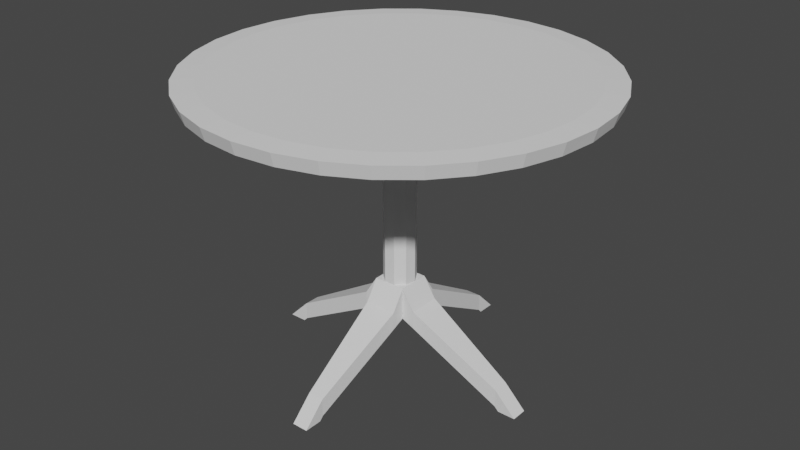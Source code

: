 # Source: Table1.blend  (saved by Blender 2.83.19; exported with 4.5.12 LTS)
import bpy
from mathutils import Matrix  # noqa: F401  (used for matrix-valued properties, if any)

bpy.ops.wm.read_factory_settings(use_empty=True)
scene = bpy.context.scene
scene.name = 'Scene'

# ---- collections
col_collection = bpy.data.collections.new('Collection'); scene.collection.children.link(col_collection)

# ---- world
world_world = bpy.data.worlds.new('World'); scene.world = world_world
world_world.use_nodes = True; world_world.node_tree.nodes.clear()
_N = world_world.node_tree.nodes; _L = world_world.node_tree.links
n0 = _N.new('ShaderNodeOutputWorld'); n0.name = 'World Output'; n0.location = (300, 300)
n1 = _N.new('ShaderNodeBackground'); n1.name = 'Background'; n1.location = (10, 300)
n1.inputs[0].default_value = (0.05088, 0.05088, 0.05088, 1.0)
_L.new(n1.outputs[0], n0.inputs[0])
n0.is_active_output = True
world_world.color = (0.05088, 0.05088, 0.05088)
world_world.use_sun_shadow = False
world_world.sun_shadow_jitter_overblur = 0.0

# ---- meshes
me_circle = bpy.data.meshes.new('Circle')
me_circle.from_pydata([(-8.798e-05, 1.001, 0.1121), (-0.1952, 0.9814, 0.1121), (-0.3828, 0.9245, 0.1121), (-0.5557, 0.832, 0.1121), (-0.7072, 0.7077, 0.1121), (-0.8316, 0.5561, 0.1121), (-0.924, 0.3833, 0.1121), (-0.9809, 0.1957, 0.1121), (-1.0, 0.0005771, 0.1121), (-0.9809, -0.1945, 0.1121), (-0.924, -0.3821, 0.1121), (-0.8316, -0.555, 0.1121), (-0.7072, -0.7065, 0.1121), (-0.5557, -0.8309, 0.1121), (-0.3828, -0.9233, 0.1121), (-0.1952, -0.9802, 0.1121), (-8.766e-05, -0.9994, 0.1121), (0.195, -0.9802, 0.1121), (0.3826, -0.9233, 0.1121), (0.5555, -0.8309, 0.1121), (0.707, -0.7065, 0.1121), (0.8314, -0.555, 0.1121), (0.9238, -0.3821, 0.1121), (0.9807, -0.1945, 0.1121), (0.9999, 0.000578, 0.1121), (0.9807, 0.1957, 0.1121), (0.9238, 0.3833, 0.1121), (0.8314, 0.5561, 0.1121), (0.707, 0.7077, 0.1121), (0.5555, 0.832, 0.1121), (0.3826, 0.9245, 0.1121), (0.195, 0.9814, 0.1121), (-8.8e-05, 0.8394, 0.08541), (-0.1637, 0.8233, 0.08541), (-0.3211, 0.7756, 0.08541), (-0.4661, 0.6981, 0.08541), (-0.5933, 0.5937, 0.08541), (-0.6976, 0.4666, 0.08541), (-0.7751, 0.3216, 0.08541), (-0.8228, 0.1642, 0.08541), (-0.8389, 0.0005771, 0.08541), (-0.8228, -0.1631, 0.08541), (-0.7751, -0.3204, 0.08541), (-0.6976, -0.4655, 0.08541), (-0.5933, -0.5926, 0.08541), (-0.4661, -0.6969, 0.08541), (-0.3211, -0.7744, 0.08541), (-0.1637, -0.8222, 0.08541), (-8.773e-05, -0.8383, 0.08541), (0.1636, -0.8222, 0.08541), (0.3209, -0.7744, 0.08541), (0.466, -0.6969, 0.08541), (0.5931, -0.5926, 0.08541), (0.6974, -0.4655, 0.08541), (0.7749, -0.3204, 0.08541), (0.8227, -0.1631, 0.08541), (0.8388, 0.0005779, 0.08541), (0.8227, 0.1642, 0.08541), (0.7749, 0.3216, 0.08541), (0.6974, 0.4666, 0.08541), (0.5931, 0.5937, 0.08541), (0.466, 0.6981, 0.08541), (0.3209, 0.7756, 0.08541), (0.1636, 0.8233, 0.08541), (-8.798e-05, 1.02, 0.1787), (-0.199, 1.001, 0.1787), (-0.3903, 0.9426, 0.1787), (-0.5665, 0.8483, 0.1787), (-0.721, 0.7215, 0.1787), (-0.8478, 0.567, 0.1787), (-0.9421, 0.3908, 0.1787), (-1.0, 0.1995, 0.1787), (-1.02, 0.0005771, 0.1787), (-1.0, -0.1983, 0.1787), (-0.9421, -0.3896, 0.1787), (-0.8478, -0.5659, 0.1787), (-0.721, -0.7204, 0.1787), (-0.5665, -0.8472, 0.1787), (-0.3903, -0.9414, 0.1787), (-0.199, -0.9994, 0.1787), (-8.765e-05, -1.019, 0.1787), (0.1988, -0.9994, 0.1787), (0.3901, -0.9414, 0.1787), (0.5664, -0.8472, 0.1787), (0.7209, -0.7204, 0.1787), (0.8477, -0.5659, 0.1787), (0.9419, -0.3896, 0.1787), (0.9999, -0.1983, 0.1787), (1.019, 0.000578, 0.1787), (0.9999, 0.1995, 0.1787), (0.9419, 0.3908, 0.1787), (0.8477, 0.567, 0.1787), (0.7209, 0.7215, 0.1787), (0.5664, 0.8483, 0.1787), (0.3901, 0.9426, 0.1787), (0.1988, 1.001, 0.1787), (-8.799e-05, 0.9095, 0.1854), (-0.1774, 0.8921, 0.1854), (-0.3479, 0.8403, 0.1854), (-0.5051, 0.7564, 0.1854), (-0.6428, 0.6433, 0.1854), (-0.7559, 0.5056, 0.1854), (-0.8399, 0.3484, 0.1854), (-0.8916, 0.1779, 0.1854), (-0.9091, 0.0005771, 0.1854), (-0.8916, -0.1768, 0.1854), (-0.8399, -0.3473, 0.1854), (-0.7559, -0.5044, 0.1854), (-0.6428, -0.6422, 0.1854), (-0.5051, -0.7552, 0.1854), (-0.3479, -0.8392, 0.1854), (-0.1774, -0.8909, 0.1854), (-8.77e-05, -0.9084, 0.1854), (0.1772, -0.8909, 0.1854), (0.3478, -0.8392, 0.1854), (0.5049, -0.7552, 0.1854), (0.6426, -0.6422, 0.1854), (0.7557, -0.5044, 0.1854), (0.8397, -0.3473, 0.1854), (0.8914, -0.1768, 0.1854), (0.9089, 0.0005779, 0.1854), (0.8914, 0.1779, 0.1854), (0.8397, 0.3484, 0.1854), (0.7557, 0.5056, 0.1854), (0.6426, 0.6433, 0.1854), (0.5049, 0.7564, 0.1854), (0.3478, 0.8404, 0.1854), (0.1772, 0.8921, 0.1854), (-8.807e-05, 0.0005773, 0.1854), (-8.81e-05, 0.0005773, 0.08541), (0.1049, 0.1257, -0.07126), (-8.801e-05, 0.1639, -0.07126), (-8.802e-05, 0.08391, -0.3713), (-8.802e-05, 0.08391, -0.2046), (0.05348, 0.06441, -0.3713), (0.05348, 0.06441, -0.2046), (0.08198, 0.01505, -0.3713), (0.08198, 0.01505, -0.2046), (0.07208, -0.04109, -0.3713), (0.07208, -0.04109, -0.2046), (0.02841, -0.07773, -0.3713), (0.02841, -0.07773, -0.2046), (-0.02859, -0.07773, -0.3713), (-0.02859, -0.07773, -0.2046), (-0.07226, -0.04109, -0.3713), (-0.07226, -0.04109, -0.2046), (-0.08216, 0.01505, -0.3713), (-0.08216, 0.01505, -0.2046), (-0.05365, 0.06441, -0.3713), (-0.05365, 0.06441, -0.2046), (0.1608, 0.02894, -0.07126), (0.1414, -0.08109, -0.07126), (0.05578, -0.1529, -0.07126), (-0.05595, -0.1529, -0.07126), (-0.1415, -0.08109, -0.07126), (-0.1609, 0.02894, -0.07126), (-0.1051, 0.1257, -0.07126), (0.3013, 0.3597, -0.00459), (-8.799e-05, 0.4694, -0.00459), (0.4616, 0.08199, -0.00459), (0.4059, -0.2338, -0.00459), (0.1603, -0.44, -0.00459), (-0.1604, -0.44, -0.00459), (-0.4061, -0.2338, -0.00459), (-0.4618, 0.08199, -0.00459), (-0.3015, 0.3597, -0.00459), (0.3013, 0.3597, 0.08874), (-8.799e-05, 0.4694, 0.08874), (0.4616, 0.08199, 0.08874), (0.4059, -0.2338, 0.08874), (0.1603, -0.44, 0.08874), (-0.1604, -0.44, 0.08874), (-0.4061, -0.2338, 0.08874), (-0.4618, 0.08199, 0.08874), (-0.3015, 0.3597, 0.08874), (-8.799e-05, 0.08391, -0.5713), (0.05348, 0.06441, -0.5713), (0.08198, 0.01505, -0.5713), (0.07208, -0.04109, -0.5713), (0.02841, -0.07773, -0.5713), (-0.02859, -0.07773, -0.5713), (-0.07226, -0.04109, -0.5713), (-0.08216, 0.01505, -0.5713), (-0.05365, 0.06441, -0.5713), (-8.814e-05, 0.08391, -0.8379), (0.05348, 0.06441, -0.8379), (0.08198, 0.01505, -0.8379), (0.07208, -0.04109, -0.8379), (0.02841, -0.07773, -0.8379), (-0.02859, -0.07773, -0.8379), (-0.07226, -0.04109, -0.8379), (-0.08216, 0.01505, -0.8379), (-0.05365, 0.06441, -0.8379), (-8.819e-05, 0.08391, -0.9046), (0.05348, 0.06441, -0.9046), (0.08198, 0.01505, -0.9046), (0.07208, -0.04109, -0.9046), (0.02841, -0.07773, -0.9046), (-0.02859, -0.07773, -0.9046), (-0.07226, -0.04109, -0.9046), (-0.08216, 0.01505, -0.9046), (-0.05365, 0.06441, -0.9046), (-0.08342, -0.08009, -1.037), (-0.08342, -0.08009, -0.8706), (-0.08342, 0.08658, -1.037), (-0.08342, 0.08658, -0.8706), (0.08325, -0.08009, -1.037), (0.08325, -0.08009, -0.8706), (0.08325, 0.08658, -1.037), (0.08325, 0.08658, -0.8706), (0.1499, -0.08009, -1.067), (0.1499, -0.08009, -0.9745), (0.1499, 0.08658, -1.067), (0.1499, 0.08658, -0.9745), (0.6166, -0.03842, -1.333), (0.6166, -0.03842, -1.241), (0.6166, 0.04491, -1.333), (0.6166, 0.04491, -1.241), (0.6372, -0.03842, -1.354), (0.7293, -0.03842, -1.354), (0.6372, 0.04491, -1.354), (0.7293, 0.04491, -1.354), (-0.1501, 0.08658, -1.067), (-0.1501, 0.08658, -0.9745), (-0.1501, -0.08009, -1.067), (-0.1501, -0.08009, -0.9745), (-0.6168, 0.04491, -1.333), (-0.6168, 0.04491, -1.241), (-0.6168, -0.03842, -1.333), (-0.6168, -0.03842, -1.241), (-0.6373, 0.04491, -1.354), (-0.7295, 0.04491, -1.354), (-0.6373, -0.03842, -1.354), (-0.7295, -0.03842, -1.354), (-0.08342, -0.1468, -1.067), (-0.08342, -0.1468, -0.9745), (0.08325, -0.1468, -1.067), (0.08325, -0.1468, -0.9745), (-0.04175, -0.6134, -1.333), (-0.04175, -0.6134, -1.241), (0.04158, -0.6134, -1.333), (0.04158, -0.6134, -1.241), (-0.04175, -0.634, -1.354), (-0.04175, -0.7262, -1.354), (0.04158, -0.634, -1.354), (0.04158, -0.7262, -1.354), (0.08325, 0.1532, -1.067), (0.08325, 0.1532, -0.9745), (-0.08342, 0.1532, -1.067), (-0.08342, 0.1532, -0.9745), (0.04158, 0.6199, -1.333), (0.04158, 0.6199, -1.241), (-0.04175, 0.6199, -1.333), (-0.04175, 0.6199, -1.241), (0.04158, 0.6405, -1.354), (0.04158, 0.7327, -1.354), (-0.04175, 0.6405, -1.354), (-0.04175, 0.7327, -1.354)], [], [(1, 0, 32, 33), (28, 27, 59, 60), (15, 14, 46, 47), (2, 1, 33, 34), (29, 28, 60, 61), (16, 15, 47, 48), (3, 2, 34, 35), (30, 29, 61, 62), (17, 16, 48, 49), (4, 3, 35, 36), (31, 30, 62, 63), (18, 17, 49, 50), (5, 4, 36, 37), (0, 31, 63, 32), (19, 18, 50, 51), (6, 5, 37, 38), (20, 19, 51, 52), (7, 6, 38, 39), (21, 20, 52, 53), (8, 7, 39, 40), (22, 21, 53, 54), (9, 8, 40, 41), (23, 22, 54, 55), (10, 9, 41, 42), (24, 23, 55, 56), (11, 10, 42, 43), (25, 24, 56, 57), (12, 11, 43, 44), (26, 25, 57, 58), (13, 12, 44, 45), (27, 26, 58, 59), (14, 13, 45, 46), (0, 1, 65, 64), (27, 28, 92, 91), (14, 15, 79, 78), (1, 2, 66, 65), (28, 29, 93, 92), (15, 16, 80, 79), (2, 3, 67, 66), (29, 30, 94, 93), (16, 17, 81, 80), (3, 4, 68, 67), (30, 31, 95, 94), (17, 18, 82, 81), (4, 5, 69, 68), (31, 0, 64, 95), (18, 19, 83, 82), (5, 6, 70, 69), (19, 20, 84, 83), (6, 7, 71, 70), (20, 21, 85, 84), (7, 8, 72, 71), (21, 22, 86, 85), (8, 9, 73, 72), (22, 23, 87, 86), (9, 10, 74, 73), (23, 24, 88, 87), (10, 11, 75, 74), (24, 25, 89, 88), (11, 12, 76, 75), (25, 26, 90, 89), (12, 13, 77, 76), (26, 27, 91, 90), (13, 14, 78, 77), (89, 90, 122, 121), (76, 77, 109, 108), (90, 91, 123, 122), (77, 78, 110, 109), (64, 65, 97, 96), (91, 92, 124, 123), (78, 79, 111, 110), (65, 66, 98, 97), (92, 93, 125, 124), (79, 80, 112, 111), (66, 67, 99, 98), (93, 94, 126, 125), (80, 81, 113, 112), (67, 68, 100, 99), (94, 95, 127, 126), (81, 82, 114, 113), (68, 69, 101, 100), (95, 64, 96, 127), (82, 83, 115, 114), (69, 70, 102, 101), (83, 84, 116, 115), (70, 71, 103, 102), (84, 85, 117, 116), (71, 72, 104, 103), (85, 86, 118, 117), (72, 73, 105, 104), (86, 87, 119, 118), (73, 74, 106, 105), (87, 88, 120, 119), (74, 75, 107, 106), (88, 89, 121, 120), (75, 76, 108, 107), (97, 98, 128), (124, 125, 128), (111, 112, 128), (98, 99, 128), (125, 126, 128), (112, 113, 128), (99, 100, 128), (126, 127, 128), (113, 114, 128), (100, 101, 128), (127, 96, 128), (114, 115, 128), (101, 102, 128), (115, 116, 128), (102, 103, 128), (116, 117, 128), (103, 104, 128), (117, 118, 128), (104, 105, 128), (118, 119, 128), (105, 106, 128), (119, 120, 128), (106, 107, 128), (120, 121, 128), (107, 108, 128), (121, 122, 128), (108, 109, 128), (122, 123, 128), (109, 110, 128), (96, 97, 128), (123, 124, 128), (110, 111, 128), (55, 54, 129), (42, 41, 129), (56, 55, 129), (43, 42, 129), (57, 56, 129), (44, 43, 129), (58, 57, 129), (45, 44, 129), (59, 58, 129), (46, 45, 129), (33, 32, 129), (60, 59, 129), (47, 46, 129), (34, 33, 129), (61, 60, 129), (48, 47, 129), (35, 34, 129), (62, 61, 129), (49, 48, 129), (36, 35, 129), (63, 62, 129), (50, 49, 129), (37, 36, 129), (32, 63, 129), (51, 50, 129), (38, 37, 129), (52, 51, 129), (39, 38, 129), (53, 52, 129), (40, 39, 129), (54, 53, 129), (41, 40, 129), (153, 152, 161, 162), (133, 149, 156, 131), (132, 133, 135, 134), (131, 156, 165, 158), (139, 137, 150, 151), (134, 135, 137, 136), (130, 131, 158, 157), (143, 141, 152, 153), (136, 137, 139, 138), (154, 153, 162, 163), (147, 145, 154, 155), (138, 139, 141, 140), (152, 151, 160, 161), (135, 133, 131, 130), (140, 141, 143, 142), (150, 130, 157, 159), (137, 135, 130, 150), (142, 143, 145, 144), (163, 162, 171, 172), (141, 139, 151, 152), (144, 145, 147, 146), (145, 143, 153, 154), (156, 155, 164, 165), (146, 147, 149, 148), (151, 150, 159, 160), (149, 147, 155, 156), (148, 149, 133, 132), (136, 138, 178, 177), (155, 154, 163, 164), (166, 167, 174, 173, 172, 171, 170, 169, 168), (158, 165, 174, 167), (159, 157, 166, 168), (162, 161, 170, 171), (165, 164, 173, 174), (157, 158, 167, 166), (161, 160, 169, 170), (164, 163, 172, 173), (160, 159, 168, 169), (176, 177, 186, 185), (146, 148, 183, 182), (142, 144, 181, 180), (132, 134, 176, 175), (138, 140, 179, 178), (134, 136, 177, 176), (148, 132, 175, 183), (144, 146, 182, 181), (140, 142, 180, 179), (184, 185, 194, 193), (183, 175, 184, 192), (180, 181, 190, 189), (177, 178, 187, 186), (181, 182, 191, 190), (178, 179, 188, 187), (175, 176, 185, 184), (182, 183, 192, 191), (179, 180, 189, 188), (193, 194, 195, 196, 197, 198, 199, 200, 201), (191, 192, 201, 200), (188, 189, 198, 197), (185, 186, 195, 194), (192, 184, 193, 201), (189, 190, 199, 198), (186, 187, 196, 195), (190, 191, 200, 199), (187, 188, 197, 196), (202, 203, 205, 204), (204, 205, 209, 208), (207, 206, 210, 211), (206, 207, 203, 202), (204, 208, 206, 202), (209, 205, 203, 207), (210, 212, 216, 214), (206, 208, 212, 210), (209, 207, 211, 213), (208, 209, 213, 212), (217, 215, 219, 221), (213, 211, 215, 217), (212, 213, 217, 216), (211, 210, 214, 215), (220, 221, 219, 218), (216, 217, 221, 220), (215, 214, 218, 219), (214, 216, 220, 218), (222, 224, 228, 226), (229, 227, 231, 233), (225, 223, 227, 229), (224, 225, 229, 228), (223, 222, 226, 227), (232, 233, 231, 230), (228, 229, 233, 232), (227, 226, 230, 231), (226, 228, 232, 230), (224, 222, 223, 225), (222, 204, 202, 224), (224, 202, 203, 225), (225, 203, 205, 223), (223, 205, 204, 222), (234, 236, 240, 238), (241, 239, 243, 245), (237, 235, 239, 241), (236, 237, 241, 240), (235, 234, 238, 239), (244, 245, 243, 242), (240, 241, 245, 244), (239, 238, 242, 243), (238, 240, 244, 242), (246, 248, 252, 250), (253, 251, 255, 257), (249, 247, 251, 253), (248, 249, 253, 252), (247, 246, 250, 251), (256, 257, 255, 254), (252, 253, 257, 256), (251, 250, 254, 255), (250, 252, 256, 254), (248, 246, 247, 249), (208, 209, 247, 246), (205, 249, 247, 209), (249, 205, 204, 248), (208, 246, 248, 204), (236, 234, 202, 206), (207, 237, 236, 206), (237, 207, 203, 235), (202, 234, 235, 203)])
_uv = me_circle.uv_layers.new(name='UVMap')
_uv.uv.foreach_set('vector', [0.0, 0.0, 0.0, 0.0, 0.0, 0.0, 0.0, 0.0, 0.0, 0.0, 0.0, 0.0, 0.0, 0.0, 0.0, 0.0, 0.0, 0.0, 0.0, 0.0, 0.0, 0.0, 0.0, 0.0, 0.0, 0.0, 0.0, 0.0, 0.0, 0.0, 0.0, 0.0, 0.0, 0.0, 0.0, 0.0, 0.0, 0.0, 0.0, 0.0, 0.0, 0.0, 0.0, 0.0, 0.0, 0.0, 0.0, 0.0, 0.0, 0.0, 0.0, 0.0, 0.0, 0.0, 0.0, 0.0, 0.0, 0.0, 0.0, 0.0, 0.0, 0.0, 0.0, 0.0, 0.0, 0.0, 0.0, 0.0, 0.0, 0.0, 0.0, 0.0, 0.0, 0.0, 0.0, 0.0, 0.0, 0.0, 0.0, 0.0, 0.0, 0.0, 0.0, 0.0, 0.0, 0.0, 0.0, 0.0, 0.0, 0.0, 0.0, 0.0, 0.0, 0.0, 0.0, 0.0, 0.0, 0.0, 0.0, 0.0, 0.0, 0.0, 0.0, 0.0, 0.0, 0.0, 0.0, 0.0, 0.0, 0.0, 0.0, 0.0, 0.0, 0.0, 0.0, 0.0, 0.0, 0.0, 0.0, 0.0, 0.0, 0.0, 0.0, 0.0, 0.0, 0.0, 0.0, 0.0, 0.0, 0.0, 0.0, 0.0, 0.0, 0.0, 0.0, 0.0, 0.0, 0.0, 0.0, 0.0, 0.0, 0.0, 0.0, 0.0, 0.0, 0.0, 0.0, 0.0, 0.0, 0.0, 0.0, 0.0, 0.0, 0.0, 0.0, 0.0, 0.0, 0.0, 0.0, 0.0, 0.0, 0.0, 0.0, 0.0, 0.0, 0.0, 0.0, 0.0, 0.0, 0.0, 0.0, 0.0, 0.0, 0.0, 0.0, 0.0, 0.0, 0.0, 0.0, 0.0, 0.0, 0.0, 0.0, 0.0, 0.0, 0.0, 0.0, 0.0, 0.0, 0.0, 0.0, 0.0, 0.0, 0.0, 0.0, 0.0, 0.0, 0.0, 0.0, 0.0, 0.0, 0.0, 0.0, 0.0, 0.0, 0.0, 0.0, 0.0, 0.0, 0.0, 0.0, 0.0, 0.0, 0.0, 0.0, 0.0, 0.0, 0.0, 0.0, 0.0, 0.0, 0.0, 0.0, 0.0, 0.0, 0.0, 0.0, 0.0, 0.0, 0.0, 0.0, 0.0, 0.0, 0.0, 0.0, 0.0, 0.0, 0.0, 0.0, 0.0, 0.0, 0.0, 0.0, 0.0, 0.0, 0.0, 0.0, 0.0, 0.0, 0.0, 0.0, 0.0, 0.0, 0.0, 0.0, 0.0, 0.0, 0.0, 0.0, 0.0, 0.0, 0.0, 0.0, 0.0, 0.0, 0.0, 0.0, 0.0, 0.0, 0.0, 0.0, 0.0, 0.0, 0.0, 0.0, 0.0, 0.0, 0.0, 0.0, 0.0, 0.0, 0.0, 0.0, 0.0, 0.0, 0.0, 0.0, 0.0, 0.0, 0.0, 0.0, 0.0, 0.0, 0.0, 0.0, 0.0, 0.0, 0.0, 0.0, 0.0, 0.0, 0.0, 0.0, 0.0, 0.0, 0.0, 0.0, 0.0, 0.0, 0.0, 0.0, 0.0, 0.0, 0.0, 0.0, 0.0, 0.0, 0.0, 0.0, 0.0, 0.0, 0.0, 0.0, 0.0, 0.0, 0.0, 0.0, 0.0, 0.0, 0.0, 0.0, 0.0, 0.0, 0.0, 0.0, 0.0, 0.0, 0.0, 0.0, 0.0, 0.0, 0.0, 0.0, 0.0, 0.0, 0.0, 0.0, 0.0, 0.0, 0.0, 0.0, 0.0, 0.0, 0.0, 0.0, 0.0, 0.0, 0.0, 0.0, 0.0, 0.0, 0.0, 0.0, 0.0, 0.0, 0.0, 0.0, 0.0, 0.0, 0.0, 0.0, 0.0, 0.0, 0.0, 0.0, 0.0, 0.0, 0.0, 0.0, 0.0, 0.0, 0.0, 0.0, 0.0, 0.0, 0.0, 0.0, 0.0, 0.0, 0.0, 0.0, 0.0, 0.0, 0.0, 0.0, 0.0, 0.0, 0.0, 0.0, 0.0, 0.0, 0.0, 0.0, 0.0, 0.0, 0.0, 0.0, 0.0, 0.0, 0.0, 0.0, 0.0, 0.0, 0.0, 0.0, 0.0, 0.0, 0.0, 0.0, 0.0, 0.0, 0.0, 0.0, 0.0, 0.0, 0.0, 0.0, 0.0, 0.0, 0.0, 0.0, 0.0, 0.0, 0.0, 0.0, 0.0, 0.0, 0.0, 0.0, 0.0, 0.0, 0.0, 0.0, 0.0, 0.0, 0.0, 0.0, 0.0, 0.0, 0.0, 0.0, 0.0, 0.0, 0.0, 0.0, 0.0, 0.0, 0.0, 0.0, 0.0, 0.0, 0.0, 0.0, 0.0, 0.0, 0.0, 0.0, 0.0, 0.0, 0.0, 0.0, 0.0, 0.0, 0.0, 0.0, 0.0, 0.0, 0.0, 0.0, 0.0, 0.0, 0.0, 0.0, 0.0, 0.0, 0.0, 0.0, 0.0, 0.0, 0.0, 0.0, 0.0, 0.0, 0.0, 0.0, 0.0, 0.0, 0.0, 0.0, 0.0, 0.0, 0.0, 0.0, 0.0, 0.0, 0.0, 0.0, 0.0, 0.0, 0.0, 0.0, 0.0, 0.0, 0.0, 0.0, 0.0, 0.0, 0.0, 0.0, 0.0, 0.0, 0.0, 0.0, 0.0, 0.0, 0.0, 0.0, 0.0, 0.0, 0.0, 0.0, 0.0, 0.0, 0.0, 0.0, 0.0, 0.0, 0.0, 0.0, 0.0, 0.0, 0.0, 0.0, 0.0, 0.0, 0.0, 0.0, 0.0, 0.0, 0.0, 0.0, 0.0, 0.0, 0.0, 0.0, 0.0, 0.0, 0.0, 0.0, 0.0, 0.0, 0.0, 0.0, 0.0, 0.0, 0.0, 0.0, 0.0, 0.0, 0.0, 0.0, 0.0, 0.0, 0.0, 0.0, 0.0, 0.0, 0.0, 0.0, 0.0, 0.0, 0.0, 0.0, 0.0, 0.0, 0.0, 0.0, 0.0, 0.0, 0.0, 0.0, 0.0, 0.0, 0.0, 0.0, 0.0, 0.0, 0.0, 0.0, 0.0, 0.0, 0.0, 0.0, 0.0, 0.0, 0.0, 0.0, 0.0, 0.0, 0.0, 0.0, 0.0, 0.0, 0.0, 0.0, 0.0, 0.0, 0.0, 0.0, 0.0, 0.0, 0.0, 0.0, 0.0, 0.0, 0.0, 0.0, 0.0, 0.0, 0.0, 0.0, 0.0, 0.0, 0.0, 0.0, 0.0, 0.0, 0.0, 0.0, 0.0, 0.0, 0.0, 0.0, 0.0, 0.0, 0.0, 0.0, 0.0, 0.0, 0.0, 0.0, 0.0, 0.0, 0.0, 0.0, 0.0, 0.0, 0.0, 0.0, 0.0, 0.0, 0.0, 0.0, 0.0, 0.0, 0.0, 0.0, 0.0, 0.0, 0.0, 0.0, 0.0, 0.0, 0.0, 0.0, 0.0, 0.0, 0.0, 0.0, 0.0, 0.0, 0.0, 0.0, 0.0, 0.0, 0.0, 0.0, 0.0, 0.0, 0.0, 0.0, 0.0, 0.0, 0.0, 0.0, 0.0, 0.0, 0.0, 0.0, 0.0, 0.0, 0.0, 0.0, 0.0, 0.0, 0.0, 0.0, 0.0, 0.0, 0.0, 0.0, 0.0, 0.0, 0.0, 0.0, 0.0, 0.0, 0.0, 0.0, 0.0, 0.0, 0.0, 0.0, 0.0, 0.0, 0.0, 0.0, 0.0, 0.0, 0.0, 0.0, 0.0, 0.0, 0.0, 0.0, 0.0, 0.0, 0.0, 0.0, 0.0, 0.0, 0.0, 0.0, 0.0, 0.0, 0.0, 0.0, 0.0, 0.0, 0.0, 0.0, 0.0, 0.0, 0.0, 0.0, 0.0, 0.0, 0.0, 0.0, 0.0, 0.0, 0.0, 0.0, 0.0, 0.0, 0.0, 0.0, 0.0, 0.0, 0.0, 0.0, 0.0, 0.0, 0.0, 0.0, 0.0, 0.0, 0.0, 0.0, 0.0, 0.0, 0.0, 0.0, 0.0, 0.0, 0.0, 0.0, 0.0, 0.0, 0.0, 0.0, 0.0, 0.0, 0.0, 0.0, 0.0, 0.0, 0.0, 0.0, 0.0, 0.0, 0.0, 0.0, 0.0, 0.0, 0.0, 0.0, 0.0, 0.0, 0.0, 0.0, 0.0, 0.0, 0.0, 0.0, 0.0, 0.0, 0.0, 0.0, 0.0, 0.0, 0.0, 0.0, 0.0, 0.0, 0.0, 0.0, 0.0, 0.0, 0.0, 0.0, 0.0, 0.0, 0.0, 0.0, 0.0, 0.0, 0.0, 0.0, 0.0, 0.0, 0.0, 0.0, 0.0, 0.0, 0.0, 0.0, 0.0, 0.0, 0.0, 0.0, 0.0, 0.0, 0.0, 0.0, 0.0, 0.0, 0.0, 0.0, 0.0, 0.0, 0.0, 0.0, 0.0, 0.0, 0.0, 0.0, 0.0, 0.0, 0.0, 0.0, 0.0, 0.0, 0.0, 0.0, 0.0, 0.0, 0.0, 0.0, 0.0, 0.0, 0.0, 0.0, 0.0, 0.0, 0.0, 0.0, 0.0, 0.0, 0.0, 0.0, 0.0, 0.0, 0.0, 0.0, 0.0, 0.0, 0.0, 0.0, 0.0, 0.0, 0.0, 0.0, 0.0, 0.0, 0.0, 0.0, 0.0, 0.0, 0.0, 0.0, 0.0, 0.0, 0.0, 0.0, 0.0, 0.0, 0.0, 0.0, 0.0, 0.0, 0.0, 0.0, 0.0, 0.0, 0.0, 0.0, 0.0, 0.0, 0.0, 0.0, 0.0, 0.0, 0.0, 0.0, 0.0, 0.0, 0.0, 0.0, 0.0, 0.0, 0.0, 0.0, 0.0, 0.0, 0.0, 0.0, 0.0, 0.0, 0.0, 0.0, 0.0, 0.0, 0.0, 0.0, 0.0, 0.0, 0.0, 0.0, 0.0, 0.0, 0.0, 0.0, 0.0, 0.0, 0.0, 0.0, 0.0, 0.0, 0.0, 0.0, 0.0, 0.0, 0.0, 0.0, 0.0, 0.0, 0.0, 0.0, 0.0, 0.0, 0.0, 0.0, 0.0, 0.0, 0.0, 0.0, 0.0, 0.0, 0.0, 0.0, 0.0, 0.0, 0.0, 0.0, 0.0, 0.0, 0.0, 0.0, 0.0, 0.0, 0.0, 0.0, 0.0, 0.0, 0.0, 0.0, 0.0, 0.0, 0.0, 0.0, 0.0, 0.0, 0.0, 0.0, 0.0, 0.0, 0.0, 0.0, 0.0, 0.0, 0.0, 0.0, 0.0, 0.0, 0.0, 0.0, 0.0, 0.0, 0.0, 0.0, 0.0, 0.0, 0.0, 0.0, 0.0, 0.0, 0.0, 0.0, 0.0, 0.0, 0.0, 0.0, 0.0, 0.0, 0.0, 0.0, 0.0, 0.0, 0.0, 0.0, 0.0, 0.0, 0.0, 0.0, 0.0, 0.0, 0.0, 0.0, 0.0, 0.0, 0.0, 0.0, 0.0, 0.0, 0.0, 0.0, 0.0, 0.0, 0.0, 0.0, 0.0, 0.0, 0.0, 0.0, 0.0, 0.0, 0.0, 0.0, 0.0, 0.0, 0.0, 0.0, 0.0, 0.0, 0.0, 0.0, 0.0, 0.0, 0.0, 0.0, 0.0, 0.0, 0.0, 0.0, 0.0, 0.0, 0.0, 0.0, 0.0, 0.0, 0.0, 0.0, 0.0, 0.0, 0.0, 0.0, 0.0, 0.0, 0.0, 0.0, 0.0, 0.0, 0.0, 0.0, 0.0, 0.0, 0.0, 0.0, 0.0, 0.0, 0.0, 0.0, 0.0, 0.0, 0.0, 0.0, 0.0, 0.0, 0.0, 0.0, 0.0, 0.0, 0.0, 0.0, 0.0, 0.0, 0.0, 0.0, 0.0, 0.0, 0.0, 0.0, 0.0, 0.0, 0.0, 0.0, 0.0, 0.0, 0.0, 0.0, 0.0, 0.4444, 1.0, 0.5556, 1.0, 0.5556, 1.0, 0.4444, 1.0, 4.47e-08, 1.0, 0.1111, 1.0, 0.1111, 1.0, 4.47e-08, 1.0, 1.0, 0.5, 1.0, 1.0, 0.8889, 1.0, 0.8889, 0.5, 4.47e-08, 1.0, 0.1111, 1.0, 0.1111, 1.0, 4.47e-08, 1.0, 0.6667, 1.0, 0.7778, 1.0, 0.7778, 1.0, 0.6667, 1.0, 0.8889, 0.5, 0.8889, 1.0, 0.7778, 1.0, 0.7778, 0.5, 0.8889, 1.0, 1.0, 1.0, 1.0, 1.0, 0.8889, 1.0, 0.4444, 1.0, 0.5556, 1.0, 0.5556, 1.0, 0.4444, 1.0, 0.7778, 0.5, 0.7778, 1.0, 0.6667, 1.0, 0.6667, 0.5, 0.3333, 1.0, 0.4444, 1.0, 0.4444, 1.0, 0.3333, 1.0, 0.2222, 1.0, 0.3333, 1.0, 0.3333, 1.0, 0.2222, 1.0, 0.6667, 0.5, 0.6667, 1.0, 0.5556, 1.0, 0.5556, 0.5, 0.5556, 1.0, 0.6667, 1.0, 0.6667, 1.0, 0.5556, 1.0, 0.8889, 1.0, 1.0, 1.0, 1.0, 1.0, 0.8889, 1.0, 0.5556, 0.5, 0.5556, 1.0, 0.4444, 1.0, 0.4444, 0.5, 0.7778, 1.0, 0.8889, 1.0, 0.8889, 1.0, 0.7778, 1.0, 0.7778, 1.0, 0.8889, 1.0, 0.8889, 1.0, 0.7778, 1.0, 0.4444, 0.5, 0.4444, 1.0, 0.3333, 1.0, 0.3333, 0.5, 0.3333, 1.0, 0.4444, 1.0, 0.4444, 1.0, 0.3333, 1.0, 0.5556, 1.0, 0.6667, 1.0, 0.6667, 1.0, 0.5556, 1.0, 0.3333, 0.5, 0.3333, 1.0, 0.2222, 1.0, 0.2222, 0.5, 0.3333, 1.0, 0.4444, 1.0, 0.4444, 1.0, 0.3333, 1.0, 0.1111, 1.0, 0.2222, 1.0, 0.2222, 1.0, 0.1111, 1.0, 0.2222, 0.5, 0.2222, 1.0, 0.1111, 1.0, 0.1111, 0.5, 0.6667, 1.0, 0.7778, 1.0, 0.7778, 1.0, 0.6667, 1.0, 0.1111, 1.0, 0.2222, 1.0, 0.2222, 1.0, 0.1111, 1.0, 0.1111, 0.5, 0.1111, 1.0, 4.47e-08, 1.0, 4.47e-08, 0.5, 0.7778, 0.5, 0.6667, 0.5, 0.6667, 0.5, 0.7778, 0.5, 0.2222, 1.0, 0.3333, 1.0, 0.3333, 1.0, 0.2222, 1.0, 0.4043, 0.4339, 0.25, 0.49, 0.09573, 0.4339, 0.01365, 0.2917, 0.04215, 0.13, 0.1679, 0.02447, 0.3321, 0.02447, 0.4578, 0.13, 0.4864, 0.2917, 4.47e-08, 1.0, 0.1111, 1.0, 0.1111, 1.0, 4.47e-08, 1.0, 0.7778, 1.0, 0.8889, 1.0, 0.8889, 1.0, 0.7778, 1.0, 0.4444, 1.0, 0.5556, 1.0, 0.5556, 1.0, 0.4444, 1.0, 0.1111, 1.0, 0.2222, 1.0, 0.2222, 1.0, 0.1111, 1.0, 0.8889, 1.0, 1.0, 1.0, 1.0, 1.0, 0.8889, 1.0, 0.5556, 1.0, 0.6667, 1.0, 0.6667, 1.0, 0.5556, 1.0, 0.2222, 1.0, 0.3333, 1.0, 0.3333, 1.0, 0.2222, 1.0, 0.6667, 1.0, 0.7778, 1.0, 0.7778, 1.0, 0.6667, 1.0, 0.8889, 0.5, 0.7778, 0.5, 0.7778, 0.5, 0.8889, 0.5, 0.2222, 0.5, 0.1111, 0.5, 0.1111, 0.5, 0.2222, 0.5, 0.4444, 0.5, 0.3333, 0.5, 0.3333, 0.5, 0.4444, 0.5, 1.0, 0.5, 0.8889, 0.5, 0.8889, 0.5, 1.0, 0.5, 0.6667, 0.5, 0.5556, 0.5, 0.5556, 0.5, 0.6667, 0.5, 0.8889, 0.5, 0.7778, 0.5, 0.7778, 0.5, 0.8889, 0.5, 0.1111, 0.5, 4.47e-08, 0.5, 4.47e-08, 0.5, 0.1111, 0.5, 0.3333, 0.5, 0.2222, 0.5, 0.2222, 0.5, 0.3333, 0.5, 0.5556, 0.5, 0.4444, 0.5, 0.4444, 0.5, 0.5556, 0.5, 1.0, 0.5, 0.8889, 0.5, 0.8889, 0.5, 1.0, 0.5, 0.1111, 0.5, 4.47e-08, 0.5, 4.47e-08, 0.5, 0.1111, 0.5, 0.4444, 0.5, 0.3333, 0.5, 0.3333, 0.5, 0.4444, 0.5, 0.7778, 0.5, 0.6667, 0.5, 0.6667, 0.5, 0.7778, 0.5, 0.3333, 0.5, 0.2222, 0.5, 0.2222, 0.5, 0.3333, 0.5, 0.6667, 0.5, 0.5556, 0.5, 0.5556, 0.5, 0.6667, 0.5, 1.0, 0.5, 0.8889, 0.5, 0.8889, 0.5, 1.0, 0.5, 0.2222, 0.5, 0.1111, 0.5, 0.1111, 0.5, 0.2222, 0.5, 0.5556, 0.5, 0.4444, 0.5, 0.4444, 0.5, 0.5556, 0.5, 0.75, 0.49, 0.9043, 0.4339, 0.9864, 0.2917, 0.9578, 0.13, 0.8321, 0.02447, 0.6679, 0.02447, 0.5422, 0.13, 0.5136, 0.2917, 0.5957, 0.4339, 0.2222, 0.5, 0.1111, 0.5, 0.1111, 0.5, 0.2222, 0.5, 0.5556, 0.5, 0.4444, 0.5, 0.4444, 0.5, 0.5556, 0.5, 0.8889, 0.5, 0.7778, 0.5, 0.7778, 0.5, 0.8889, 0.5, 0.1111, 0.5, 4.47e-08, 0.5, 4.47e-08, 0.5, 0.1111, 0.5, 0.4444, 0.5, 0.3333, 0.5, 0.3333, 0.5, 0.4444, 0.5, 0.7778, 0.5, 0.6667, 0.5, 0.6667, 0.5, 0.7778, 0.5, 0.3333, 0.5, 0.2222, 0.5, 0.2222, 0.5, 0.3333, 0.5, 0.6667, 0.5, 0.5556, 0.5, 0.5556, 0.5, 0.6667, 0.5, 0.375, 0.0, 0.625, 0.0, 0.625, 0.25, 0.375, 0.25, 0.375, 0.25, 0.625, 0.25, 0.625, 0.5, 0.375, 0.5, 0.625, 0.75, 0.375, 0.75, 0.375, 0.75, 0.625, 0.75, 0.375, 0.75, 0.625, 0.75, 0.625, 1.0, 0.375, 1.0, 0.125, 0.5, 0.375, 0.5, 0.375, 0.75, 0.125, 0.75, 0.625, 0.5, 0.875, 0.5, 0.875, 0.75, 0.625, 0.75, 0.375, 0.75, 0.375, 0.5, 0.375, 0.5, 0.375, 0.75, 0.375, 0.75, 0.375, 0.5, 0.375, 0.5, 0.375, 0.75, 0.625, 0.5, 0.625, 0.75, 0.625, 0.75, 0.625, 0.5, 0.375, 0.5, 0.625, 0.5, 0.625, 0.5, 0.375, 0.5, 0.625, 0.5, 0.625, 0.75, 0.625, 0.75, 0.625, 0.5, 0.625, 0.5, 0.625, 0.75, 0.625, 0.75, 0.625, 0.5, 0.375, 0.5, 0.625, 0.5, 0.625, 0.5, 0.375, 0.5, 0.625, 0.75, 0.375, 0.75, 0.375, 0.75, 0.625, 0.75, 0.375, 0.5, 0.625, 0.5, 0.625, 0.75, 0.375, 0.75, 0.375, 0.5, 0.625, 0.5, 0.625, 0.5, 0.375, 0.5, 0.625, 0.75, 0.375, 0.75, 0.375, 0.75, 0.625, 0.75, 0.375, 0.75, 0.375, 0.5, 0.375, 0.5, 0.375, 0.75, 0.375, 0.75, 0.375, 0.5, 0.375, 0.5, 0.375, 0.75, 0.625, 0.5, 0.625, 0.75, 0.625, 0.75, 0.625, 0.5, 0.625, 0.5, 0.625, 0.75, 0.625, 0.75, 0.625, 0.5, 0.375, 0.5, 0.625, 0.5, 0.625, 0.5, 0.375, 0.5, 0.625, 0.75, 0.375, 0.75, 0.375, 0.75, 0.625, 0.75, 0.375, 0.5, 0.625, 0.5, 0.625, 0.75, 0.375, 0.75, 0.375, 0.5, 0.625, 0.5, 0.625, 0.5, 0.375, 0.5, 0.625, 0.75, 0.375, 0.75, 0.375, 0.75, 0.625, 0.75, 0.375, 0.75, 0.375, 0.5, 0.375, 0.5, 0.375, 0.75, 0.375, 0.5, 0.375, 0.75, 0.625, 0.75, 0.625, 0.5, 0.0, 0.0, 0.0, 0.0, 0.0, 0.0, 0.0, 0.0, 0.0, 0.0, 0.0, 0.0, 0.0, 0.0, 0.0, 0.0, 0.0, 0.0, 0.0, 0.0, 0.0, 0.0, 0.0, 0.0, 0.0, 0.0, 0.0, 0.0, 0.0, 0.0, 0.0, 0.0, 0.375, 0.75, 0.375, 0.5, 0.375, 0.5, 0.375, 0.75, 0.625, 0.5, 0.625, 0.75, 0.625, 0.75, 0.625, 0.5, 0.625, 0.5, 0.625, 0.75, 0.625, 0.75, 0.625, 0.5, 0.375, 0.5, 0.625, 0.5, 0.625, 0.5, 0.375, 0.5, 0.625, 0.75, 0.375, 0.75, 0.375, 0.75, 0.625, 0.75, 0.375, 0.5, 0.625, 0.5, 0.625, 0.75, 0.375, 0.75, 0.375, 0.5, 0.625, 0.5, 0.625, 0.5, 0.375, 0.5, 0.625, 0.75, 0.375, 0.75, 0.375, 0.75, 0.625, 0.75, 0.375, 0.75, 0.375, 0.5, 0.375, 0.5, 0.375, 0.75, 0.375, 0.75, 0.375, 0.5, 0.375, 0.5, 0.375, 0.75, 0.625, 0.5, 0.625, 0.75, 0.625, 0.75, 0.625, 0.5, 0.625, 0.5, 0.625, 0.75, 0.625, 0.75, 0.625, 0.5, 0.375, 0.5, 0.625, 0.5, 0.625, 0.5, 0.375, 0.5, 0.625, 0.75, 0.375, 0.75, 0.375, 0.75, 0.625, 0.75, 0.375, 0.5, 0.625, 0.5, 0.625, 0.75, 0.375, 0.75, 0.375, 0.5, 0.625, 0.5, 0.625, 0.5, 0.375, 0.5, 0.625, 0.75, 0.375, 0.75, 0.375, 0.75, 0.625, 0.75, 0.375, 0.75, 0.375, 0.5, 0.375, 0.5, 0.375, 0.75, 0.375, 0.5, 0.375, 0.75, 0.625, 0.75, 0.625, 0.5, 0.375, 0.5, 0.625, 0.5, 0.625, 0.75, 0.375, 0.75, 0.0, 0.0, 0.0, 0.0, 0.0, 0.0, 0.0, 0.0, 0.0, 0.0, 0.0, 0.0, 0.0, 0.0, 0.0, 0.0, 0.0, 0.0, 0.0, 0.0, 0.0, 0.0, 0.0, 0.0, 0.375, 0.5, 0.375, 0.75, 0.375, 1.0, 0.375, 0.75, 0.0, 0.0, 0.0, 0.0, 0.0, 0.0, 0.0, 0.0, 0.0, 0.0, 0.0, 0.0, 0.0, 0.0, 0.0, 0.0, 0.0, 0.0, 0.0, 0.0, 0.0, 0.0, 0.0, 0.0])
me_circle.use_remesh_fix_poles = True
me_circle.use_remesh_preserve_attributes = False
me_circle.use_mirror_vertex_groups = False
me_circle.update()

# ---- objects
ob_circle = bpy.data.objects.new('Circle', me_circle)

# ---- transforms, parenting, visibility, modifiers, constraints
ob_circle.location = (0.000132, -0.0008655, 2.032)
ob_circle.scale = (1.5, 1.5, 1.5)
ob_circle.lineart.crease_threshold = 0.0

# ---- collection membership
col_collection.objects.link(ob_circle)

# ---- scene / render settings (as saved in the file)
scene.frame_start = 1; scene.frame_end = 250; scene.frame_set(1)
scene.render.engine = 'BLENDER_EEVEE_NEXT'
scene.cycles.use_denoising = False
scene.cycles.samples = 128
scene.cycles.sampling_pattern = 'TABULATED_SOBOL'
scene.cycles.use_adaptive_sampling = False
scene.cycles.use_light_tree = False
scene.view_settings.view_transform = 'Filmic'
bpy.context.view_layer.update()

# ---- added for rendering (the .blend has no active camera and no usable light): camera, sun
cam_auto = bpy.data.cameras.new('AutoCamera')
cam_auto.lens = 50.0
cam_auto.sensor_width = 36.0
cam_auto.clip_end = 1000.0
ob_auto_camera = bpy.data.objects.new('AutoCamera', cam_auto)
scene.collection.objects.link(ob_auto_camera)
ob_auto_camera.location = (4.53676, -5.44411, 4.78491)
ob_auto_camera.rotation_euler = (1.09748, -7.21219e-08, 0.694738)
scene.camera = ob_auto_camera
light_auto_sun = bpy.data.lights.new('AutoSun', 'SUN')
light_auto_sun.energy = 3.0
light_auto_sun.angle = 0.0523599
ob_auto_sun = bpy.data.objects.new('AutoSun', light_auto_sun)
scene.collection.objects.link(ob_auto_sun)
ob_auto_sun.rotation_euler = (0.872665, 0.174533, 0.523599)
bpy.context.view_layer.update()
